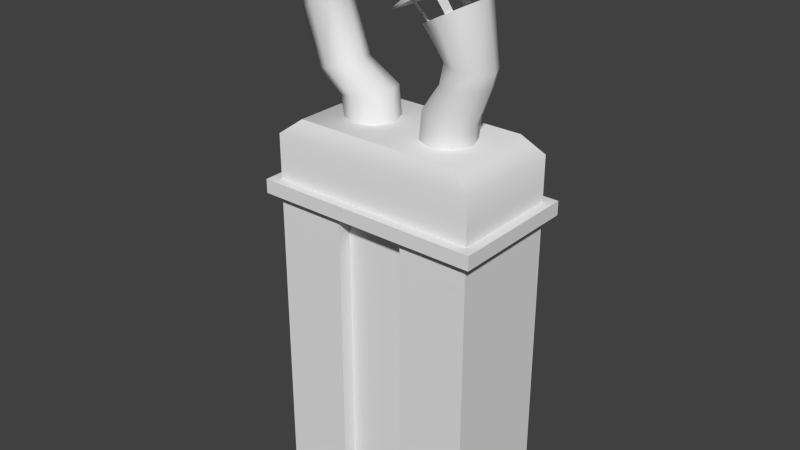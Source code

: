 # Source: stklib_chimney_b.blend  (saved by Blender 2.78.0; exported with 4.5.12 LTS)
import bpy
from mathutils import Matrix  # noqa: F401  (used for matrix-valued properties, if any)

bpy.ops.wm.read_factory_settings(use_empty=True)
scene = bpy.context.scene
scene.name = 'Scene'

# ---- collections
col_collection_1 = bpy.data.collections.new('Collection 1'); scene.collection.children.link(col_collection_1)

# ---- materials (node trees are filled in below, after node groups)
mat_material = bpy.data.materials.new('Material')
mat_material.alpha_threshold = 0.0
mat_material.use_transparent_shadow = False
mat_material.roughness = 0.5
mat_material.line_color = (0.0, 0.0, 0.0, 1.0)

# ---- material node trees

# ---- world
world_world = bpy.data.worlds.new('World'); scene.world = world_world
world_world.color = (0.05088, 0.05088, 0.05088)
world_world.use_sun_shadow = False
world_world.sun_shadow_jitter_overblur = 0.0
world_world.cycles.sampling_method = 'NONE'
world_world.cycles.sample_map_resolution = 256

# ---- meshes
me_cube = bpy.data.meshes.new('Cube')
me_cube.from_pydata([(-0.5, -0.4, 1.178), (-5.96e-07, -0.4, 1.178), (-0.5, -0.4, -1.0), (-5.96e-08, -0.4, -1.0), (0.2731, -0.279, 1.178), (-0.7731, -0.279, 1.178), (-0.7731, 0.279, 1.178), (0.2731, 0.279, 1.178), (0.5, 0.4, 1.278), (0.5, -0.4, 1.278), (-1.0, -0.4, 1.278), (-1.0, 0.4, 1.278), (0.5707, 0.4707, 1.178), (0.5707, -0.4707, 1.178), (-1.071, -0.4707, 1.178), (-1.071, 0.4707, 1.178), (0.5707, 0.4707, 1.278), (0.5707, -0.4707, 1.278), (-1.071, -0.4707, 1.278), (-1.071, 0.4707, 1.278), (0.5, 0.4, 1.597), (0.5, -0.4, 1.597), (-1.0, -0.4, 1.597), (-1.0, 0.4, 1.597), (0.3509, 0.3403, 1.712), (0.3509, -0.3403, 1.712), (-0.8509, -0.3403, 1.712), (-0.8509, 0.3403, 1.712), (0.04572, 0.1847, 1.608), (-0.08488, 0.1306, 1.608), (-0.139, -9.051e-08, 1.608), (-0.08488, -0.1306, 1.608), (0.04572, -0.1847, 1.608), (0.1763, -0.1306, 1.608), (0.2304, -8.023e-08, 1.608), (0.1763, 0.1306, 1.608), (0.2026, 0.1306, 1.854), (0.07532, 0.1847, 1.883), (0.2553, -7.24e-08, 1.842), (0.2026, -0.1306, 1.854), (0.07532, -0.1847, 1.883), (-0.05196, -0.1306, 1.913), (-0.1047, -9.379e-08, 1.925), (-0.05196, 0.1306, 1.913), (0.247, 0.1562, 2.596), (0.1093, 0.2209, 2.522), (0.304, -1.183e-07, 2.627), (0.247, -0.1562, 2.596), (0.1093, -0.2209, 2.522), (-0.02844, -0.1562, 2.449), (-0.08548, -1.026e-07, 2.418), (-0.02844, 0.1562, 2.449), (0.06699, 0.1186, 2.096), (0.01786, -9.013e-08, 2.096), (0.06699, -0.1186, 2.096), (0.1856, -0.1677, 2.096), (0.3042, -0.1186, 2.096), (0.3533, -8.079e-08, 2.096), (0.1856, 0.1677, 2.096), (0.3042, 0.1186, 2.096), (0.2142, 0.1677, 2.219), (0.3804, -7.951e-08, 2.197), (0.3317, -0.1186, 2.204), (0.0966, -0.1186, 2.235), (0.0966, 0.1186, 2.235), (0.2142, -0.1677, 2.219), (0.0479, -9.482e-08, 2.242), (0.3317, 0.1186, 2.204), (0.2301, 0.137, 2.587), (0.1093, 0.1937, 2.522), (0.2801, -1.182e-07, 2.614), (0.2301, -0.137, 2.587), (0.1093, -0.1937, 2.522), (-0.01152, -0.137, 2.458), (-0.06155, -1.044e-07, 2.431), (-0.01152, 0.137, 2.458), (0.2269, 0.09014, 2.463), (0.1474, 0.1275, 2.42), (0.2598, -1.157e-07, 2.48), (0.2269, -0.09014, 2.463), (0.1474, -0.1275, 2.42), (0.06794, -0.09014, 2.378), (0.03502, -1.066e-07, 2.36), (0.06794, 0.09014, 2.378), (0.1474, -1.211e-07, 2.42), (0.2597, 0.2465, 2.772), (0.04243, 0.3486, 2.656), (0.3497, -1.164e-07, 2.821), (0.2597, -0.2465, 2.772), (0.04243, -0.3486, 2.656), (-0.1749, -0.2465, 2.54), (-0.2649, -9.161e-08, 2.492), (-0.1749, 0.2465, 2.54), (-0.03258, -1.156e-07, 2.757), (-0.2602, -9.164e-08, 2.482), (-0.1702, -0.2465, 2.53), (0.04713, -0.3486, 2.647), (0.2644, -0.2465, 2.763), (0.3544, -1.165e-07, 2.811), (0.04713, 0.3486, 2.647), (0.2644, 0.2465, 2.763), (-0.1702, 0.2465, 2.53), (-0.02788, -1.157e-07, 2.748), (0.2624, 0.09281, 2.593), (0.06415, 0.1898, 2.496), (0.2795, 0.04595, 2.602), (0.1961, -0.1672, 2.564), (0.1548, -0.1866, 2.542), (-0.03724, -0.09745, 2.443), (-0.05435, -0.05059, 2.434), (0.02284, 0.1704, 2.474), (0.2121, 0.1172, 2.754), (-0.02561, 0.2289, 2.627), (0.2319, 0.06313, 2.765), (0.1334, -0.2065, 2.712), (0.0857, -0.2289, 2.686), (-0.152, -0.1172, 2.559), (-0.1718, -0.06313, 2.548), (-0.07332, 0.2065, 2.601), (-0.5407, -0.1848, 1.608), (-0.4101, -0.1307, 1.608), (-0.3561, -6.445e-05, 1.608), (-0.4101, 0.1305, 1.608), (-0.5407, 0.1846, 1.608), (-0.6713, 0.1305, 1.608), (-0.7254, -6.452e-05, 1.608), (-0.6713, -0.1307, 1.608), (-0.6976, -0.1307, 1.854), (-0.5703, -0.1848, 1.883), (-0.7504, -6.453e-05, 1.842), (-0.6976, 0.1305, 1.854), (-0.5703, 0.1846, 1.883), (-0.4431, 0.1305, 1.913), (-0.3903, -6.445e-05, 1.925), (-0.4431, -0.1307, 1.913), (-1.06, -0.1563, 2.757), (-0.9058, -0.221, 2.729), (-1.123, -6.451e-05, 2.768), (-1.06, 0.1561, 2.757), (-0.9058, 0.2208, 2.729), (-0.752, 0.1561, 2.702), (-0.6883, -6.448e-05, 2.691), (-0.752, -0.1563, 2.702), (-0.6733, -0.1187, 2.056), (-0.6266, -6.447e-05, 2.071), (-0.6733, 0.1185, 2.056), (-0.7861, 0.1677, 2.019), (-0.8988, 0.1185, 1.983), (-0.9455, -6.452e-05, 1.967), (-0.7861, -0.1678, 2.019), (-0.8988, -0.1187, 1.983), (-0.9115, -0.1678, 2.409), (-1.063, -6.456e-05, 2.336), (-1.018, 0.1185, 2.357), (-0.8047, 0.1185, 2.46), (-0.8047, -0.1187, 2.46), (-0.9115, 0.1677, 2.409), (-0.7604, -6.451e-05, 2.482), (-1.018, -0.1187, 2.357), (-1.041, -0.1371, 2.753), (-0.9058, -0.1938, 2.729), (-1.097, -6.451e-05, 2.763), (-1.041, 0.1369, 2.753), (-0.9058, 0.1937, 2.729), (-0.7709, 0.1369, 2.705), (-0.715, -6.448e-05, 2.695), (-0.7709, -0.1371, 2.705), (-0.9991, -0.09021, 2.636), (-0.9104, -0.1275, 2.62), (-1.036, -6.451e-05, 2.643), (-0.9991, 0.09008, 2.636), (-0.9104, 0.1274, 2.62), (-0.8216, 0.09008, 2.605), (-0.7849, -6.449e-05, 2.598), (-0.8216, -0.09021, 2.605), (-0.9104, -6.449e-05, 2.62), (-1.126, -0.2465, 2.92), (-0.8838, -0.3486, 2.877), (-1.227, -6.451e-05, 2.938), (-1.126, 0.2464, 2.92), (-0.8838, 0.3485, 2.877), (-0.6411, 0.2464, 2.834), (-0.5406, -6.447e-05, 2.816), (-0.6411, -0.2465, 2.834), (-0.8438, -6.447e-05, 2.997), (-0.5421, -6.447e-05, 2.806), (-0.6427, 0.2464, 2.824), (-0.8853, 0.3485, 2.867), (-1.128, 0.2464, 2.91), (-1.228, -6.452e-05, 2.928), (-0.8853, -0.3486, 2.867), (-1.128, -0.2465, 2.91), (-0.6427, -0.2465, 2.824), (-0.8454, -6.447e-05, 2.986), (-1.073, -0.09288, 2.749), (-0.8548, -0.1899, 2.719), (-1.092, -0.04602, 2.752), (-1.001, 0.1672, 2.742), (-0.955, 0.1866, 2.733), (-0.7418, 0.09738, 2.699), (-0.7227, 0.05052, 2.696), (-0.8087, -0.1705, 2.71), (-1.075, -0.1173, 2.918), (-0.8099, -0.229, 2.87), (-1.098, -0.0632, 2.921), (-0.9875, 0.2065, 2.902), (-0.9343, 0.2289, 2.892), (-0.6688, 0.1172, 2.845), (-0.6467, 0.06307, 2.841), (-0.7567, -0.2066, 2.861), (0.5, -0.4, -1.0), (-1.0, -0.4, -1.0), (0.5, -0.4, 1.178), (-1.0, -0.4, 1.178), (-1.0, 0.4, 1.178), (-0.5, -0.3, 1.178), (-5.782e-07, -0.3, 1.178), (-0.5, -0.3, -1.0), (-4.172e-08, -0.3, -1.0), (2.98e-07, 0.4, 1.178), (-0.5, 0.4, 1.178), (-1.192e-07, 0.4, -1.0), (-0.5, 0.4, -1.0), (-1.0, 0.4, -1.0), (0.5, 0.4, -1.0), (0.5, 0.4, 1.178), (2.98e-07, 0.3, 1.178), (-0.5, 0.3, 1.178), (-1.192e-07, 0.3, -1.0), (-0.5, 0.3, -1.0)], [], [(218, 216, 215, 217), (8, 9, 17, 16), (210, 212, 1, 3), (4, 7, 12, 13), (7, 6, 15, 12), (11, 10, 22, 23), (11, 8, 16, 19), (9, 10, 18, 17), (10, 11, 19, 18), (15, 14, 18, 19), (14, 13, 17, 18), (12, 15, 19, 16), (13, 12, 16, 17), (6, 5, 14, 15), (5, 4, 13, 14), (23, 22, 26, 27), (10, 9, 21, 22), (8, 11, 23, 20), (9, 8, 20, 21), (24, 27, 26, 25), (22, 21, 25, 26), (20, 23, 27, 24), (21, 20, 24, 25), (35, 28, 37, 36), (34, 35, 36, 38), (33, 34, 38, 39), (32, 33, 39, 40), (31, 32, 40, 41), (30, 31, 41, 42), (29, 30, 42, 43), (28, 29, 43, 37), (65, 62, 47, 48), (61, 67, 44, 46), (64, 66, 50, 51), (67, 60, 45, 44), (53, 52, 43, 42), (66, 63, 49, 50), (62, 61, 46, 47), (63, 65, 48, 49), (60, 64, 51, 45), (56, 55, 40, 39), (55, 54, 41, 40), (52, 58, 37, 43), (57, 56, 39, 38), (54, 53, 42, 41), (58, 59, 36, 37), (59, 57, 38, 36), (55, 56, 62, 65), (57, 59, 67, 61), (52, 53, 66, 64), (59, 58, 60, 67), (53, 54, 63, 66), (56, 57, 61, 62), (54, 55, 65, 63), (58, 52, 64, 60), (44, 45, 69, 68), (46, 44, 68, 70), (51, 50, 74, 75), (47, 46, 70, 71), (45, 51, 75, 69), (49, 48, 72, 73), (50, 49, 73, 74), (48, 47, 71, 72), (68, 69, 77, 76), (70, 68, 76, 78), (75, 74, 82, 83), (71, 70, 78, 79), (69, 75, 83, 77), (73, 72, 80, 81), (74, 73, 81, 82), (72, 71, 79, 80), (76, 77, 84), (78, 76, 84), (83, 82, 84), (79, 78, 84), (77, 83, 84), (81, 80, 84), (82, 81, 84), (80, 79, 84), (96, 102, 97), (94, 102, 95), (95, 102, 96), (99, 102, 101), (97, 102, 98), (101, 102, 94), (98, 102, 100), (100, 102, 99), (85, 86, 93), (87, 85, 93), (92, 91, 93), (88, 87, 93), (86, 92, 93), (90, 89, 93), (91, 90, 93), (89, 88, 93), (85, 100, 99, 86), (87, 98, 100, 85), (92, 101, 94, 91), (88, 97, 98, 87), (86, 99, 101, 92), (90, 95, 96, 89), (91, 94, 95, 90), (89, 96, 97, 88), (103, 111, 113, 105), (110, 118, 112, 104), (108, 116, 117, 109), (106, 114, 115, 107), (126, 119, 128, 127), (125, 126, 127, 129), (124, 125, 129, 130), (123, 124, 130, 131), (122, 123, 131, 132), (121, 122, 132, 133), (120, 121, 133, 134), (119, 120, 134, 128), (156, 153, 138, 139), (152, 158, 135, 137), (155, 157, 141, 142), (158, 151, 136, 135), (144, 143, 134, 133), (157, 154, 140, 141), (153, 152, 137, 138), (154, 156, 139, 140), (151, 155, 142, 136), (147, 146, 131, 130), (146, 145, 132, 131), (143, 149, 128, 134), (148, 147, 130, 129), (145, 144, 133, 132), (149, 150, 127, 128), (150, 148, 129, 127), (146, 147, 153, 156), (148, 150, 158, 152), (143, 144, 157, 155), (150, 149, 151, 158), (144, 145, 154, 157), (147, 148, 152, 153), (145, 146, 156, 154), (149, 143, 155, 151), (135, 136, 160, 159), (137, 135, 159, 161), (142, 141, 165, 166), (138, 137, 161, 162), (136, 142, 166, 160), (140, 139, 163, 164), (141, 140, 164, 165), (139, 138, 162, 163), (159, 160, 168, 167), (161, 159, 167, 169), (166, 165, 173, 174), (162, 161, 169, 170), (160, 166, 174, 168), (164, 163, 171, 172), (165, 164, 172, 173), (163, 162, 170, 171), (167, 168, 175), (169, 167, 175), (174, 173, 175), (170, 169, 175), (168, 174, 175), (172, 171, 175), (173, 172, 175), (171, 170, 175), (187, 193, 188), (185, 193, 186), (186, 193, 187), (190, 193, 192), (188, 193, 189), (192, 193, 185), (189, 193, 191), (191, 193, 190), (176, 177, 184), (178, 176, 184), (183, 182, 184), (179, 178, 184), (177, 183, 184), (181, 180, 184), (182, 181, 184), (180, 179, 184), (176, 191, 190, 177), (178, 189, 191, 176), (183, 192, 185, 182), (179, 188, 189, 178), (177, 190, 192, 183), (181, 186, 187, 180), (182, 185, 186, 181), (180, 187, 188, 179), (194, 202, 204, 196), (201, 209, 203, 195), (199, 207, 208, 200), (197, 205, 206, 198), (2, 0, 213, 211), (229, 227, 226, 228), (3, 1, 216, 218), (0, 2, 217, 215), (221, 219, 225, 224), (222, 220, 227, 229), (219, 221, 228, 226), (211, 213, 214, 223), (224, 225, 212, 210), (223, 214, 220, 222)])
me_cube.polygons.foreach_set('use_smooth', [1, 1, 1, 1, 1, 1, 1, 1, 1, 1, 1, 1, 1, 1, 1, 1, 1, 1, 1, 1, 1, 1, 1, 1, 1, 1, 1, 1, 1, 1, 1, 1, 1, 1, 1, 1, 1, 1, 1, 1, 1, 1, 1, 1, 1, 1, 1, 1, 1, 1, 1, 1, 1, 1, 1, 1, 1, 1, 1, 1, 1, 1, 1, 1, 1, 1, 1, 1, 1, 1, 1, 1, 1, 1, 1, 1, 1, 1, 1, 1, 1, 1, 1, 1, 1, 1, 1, 1, 1, 1, 1, 1, 1, 1, 1, 1, 1, 1, 1, 1, 1, 1, 1, 0, 0, 0, 0, 1, 1, 1, 1, 1, 1, 1, 1, 1, 1, 1, 1, 1, 1, 1, 1, 1, 1, 1, 1, 1, 1, 1, 1, 1, 1, 1, 1, 1, 1, 1, 1, 1, 1, 1, 1, 1, 1, 1, 1, 1, 1, 1, 1, 1, 1, 1, 1, 1, 1, 1, 1, 1, 1, 1, 1, 1, 1, 1, 1, 1, 1, 1, 1, 1, 1, 1, 1, 1, 1, 1, 1, 1, 1, 1, 1, 1, 1, 1, 1, 0, 0, 0, 0, 1, 1, 1, 1, 1, 1, 1, 1, 1, 1])
_uv = me_cube.uv_layers.new(name='UVMap')
_uv.uv.foreach_set('vector', [0.171, -1.187, 0.171, 1.362, -0.4588, 1.362, -0.4588, -1.187, 0.4967, 0.3427, 0.2634, 0.3427, 0.2682, 0.3161, 0.4948, 0.3189, 0.8008, -1.187, 0.8008, 1.362, 0.171, 1.362, 0.171, -1.187, 0.2643, 0.1922, 0.526, 0.1834, 0.4872, 0.2852, 0.2737, 0.2841, 0.526, 0.1834, 0.9071, 0.08061, 0.9727, 0.1653, 0.4872, 0.2852, -3.237, -1.013, -2.178, -1.013, -2.178, -0.6025, -3.237, -0.6025, 0.9895, 0.2263, 0.4967, 0.3427, 0.4948, 0.3189, 0.9836, 0.2018, 0.2634, 0.3427, -0.3117, 0.1963, -0.3377, 0.1509, 0.2682, 0.3161, 1.317, 0.1336, 0.9895, 0.2263, 0.9836, 0.2018, 1.338, 0.09641, 0.9727, 0.1653, 1.321, 0.04169, 1.338, 0.09641, 0.9836, 0.2018, -0.3226, 0.09922, 0.2737, 0.2841, 0.2682, 0.3161, -0.3377, 0.1509, 0.4872, 0.2852, 0.9727, 0.1653, 0.9836, 0.2018, 0.4948, 0.3189, 0.2737, 0.2841, 0.4872, 0.2852, 0.4948, 0.3189, 0.2682, 0.3161, 0.9071, 0.08061, 1.134, -0.08648, 1.321, 0.04169, 0.9727, 0.1653, -0.1734, 0.05737, 0.2643, 0.1922, 0.2737, 0.2841, -0.3226, 0.09922, 6.427e-05, 0.4132, 0.0004285, 6.427e-05, 0.0795, 0.03725, 0.07807, 0.3757, -2.178, -1.013, 0.4695, -1.013, 0.4695, -0.6025, -2.178, -0.6025, 1.528, -1.013, 4.176, -1.013, 4.176, -0.6025, 1.528, -0.6025, 0.4695, -1.013, 1.528, -1.013, 1.528, -0.6025, 0.4695, -0.6025, 0.9205, 0.376, 0.07807, 0.3757, 0.0795, 0.03725, 0.9219, 0.03756, 0.0004285, 6.427e-05, 0.9999, 6.646e-05, 0.9219, 0.03756, 0.0795, 0.03725, 0.9996, 0.4132, 6.427e-05, 0.4132, 0.07807, 0.3757, 0.9205, 0.376, 0.9999, 6.646e-05, 0.9996, 0.4132, 0.9205, 0.376, 0.9219, 0.03756, 0.4298, 0.03241, 0.5063, 0.02036, 0.5174, 0.1732, 0.4363, 0.174, 0.3519, 0.03707, 0.4298, 0.03241, 0.4363, 0.174, 0.3519, 0.1741, 0.2739, 0.03241, 0.3519, 0.03707, 0.3519, 0.1741, 0.2674, 0.174, 0.1975, 0.02036, 0.2739, 0.03241, 0.2674, 0.174, 0.1863, 0.1732, 0.1204, 0.007328, 0.1975, 0.02036, 0.1863, 0.1732, 0.1102, 0.173, 0.04016, 0.0001931, 0.1204, 0.007328, 0.1102, 0.173, 0.03363, 0.1773, 0.5834, 0.007327, 0.6636, 0.0001926, 0.6701, 0.1773, 0.5935, 0.173, 0.5063, 0.02036, 0.5834, 0.007327, 0.5935, 0.173, 0.5174, 0.1732, 0.2176, 0.3833, 0.288, 0.3799, 0.2561, 0.5961, 0.1687, 0.5643, 0.3519, 0.3792, 0.4158, 0.3799, 0.4476, 0.5961, 0.3519, 0.6093, 0.5658, 0.3852, 0.6421, 0.376, 0.7035, 0.4852, 0.6174, 0.5272, 0.4158, 0.3799, 0.4862, 0.3833, 0.535, 0.5643, 0.4476, 0.5961, 0.6418, 0.2922, 0.5649, 0.2943, 0.5935, 0.173, 0.6701, 0.1773, 0.06166, 0.376, 0.138, 0.3852, 0.08633, 0.5272, 0.0001926, 0.4852, 0.288, 0.3799, 0.3519, 0.3792, 0.3519, 0.6093, 0.2561, 0.5961, 0.138, 0.3852, 0.2176, 0.3833, 0.1687, 0.5643, 0.08633, 0.5272, 0.4862, 0.3833, 0.5658, 0.3852, 0.6174, 0.5272, 0.535, 0.5643, 0.2838, 0.3218, 0.2137, 0.3085, 0.1863, 0.1732, 0.2674, 0.174, 0.2137, 0.3085, 0.1388, 0.2943, 0.1102, 0.173, 0.1863, 0.1732, 0.5649, 0.2943, 0.49, 0.3085, 0.5174, 0.1732, 0.5935, 0.173, 0.3519, 0.3267, 0.2838, 0.3218, 0.2674, 0.174, 0.3519, 0.1741, 0.1388, 0.2943, 0.06194, 0.2922, 0.03363, 0.1773, 0.1102, 0.173, 0.49, 0.3085, 0.4199, 0.3218, 0.4363, 0.174, 0.5174, 0.1732, 0.4199, 0.3218, 0.3519, 0.3267, 0.3519, 0.1741, 0.4363, 0.174, 0.2137, 0.3085, 0.2838, 0.3218, 0.288, 0.3799, 0.2176, 0.3833, 0.3519, 0.3267, 0.4199, 0.3218, 0.4158, 0.3799, 0.3519, 0.3792, 0.5649, 0.2943, 0.6418, 0.2922, 0.6421, 0.376, 0.5658, 0.3852, 0.4199, 0.3218, 0.49, 0.3085, 0.4862, 0.3833, 0.4158, 0.3799, 0.06194, 0.2922, 0.1388, 0.2943, 0.138, 0.3852, 0.06166, 0.376, 0.2838, 0.3218, 0.3519, 0.3267, 0.3519, 0.3792, 0.288, 0.3799, 0.1388, 0.2943, 0.2137, 0.3085, 0.2176, 0.3833, 0.138, 0.3852, 0.49, 0.3085, 0.5649, 0.2943, 0.5658, 0.3852, 0.4862, 0.3833, 0.9019, 0.3293, 0.9835, 0.4088, 0.9667, 0.4157, 0.895, 0.3456, 0.7913, 0.3293, 0.9019, 0.3293, 0.895, 0.3456, 0.7974, 0.3455, 0.9849, 0.5252, 0.9004, 0.6093, 0.8938, 0.5918, 0.9679, 0.518, 0.7102, 0.4043, 0.7913, 0.3293, 0.7974, 0.3455, 0.726, 0.4119, 0.9835, 0.4088, 0.9849, 0.5252, 0.9679, 0.518, 0.9667, 0.4157, 0.7813, 0.6042, 0.7039, 0.5176, 0.7209, 0.5118, 0.7893, 0.5876, 0.9004, 0.6093, 0.7813, 0.6042, 0.7893, 0.5876, 0.8938, 0.5918, 0.7039, 0.5176, 0.7102, 0.4043, 0.726, 0.4119, 0.7209, 0.5118, 0.895, 0.3456, 0.9667, 0.4157, 0.9027, 0.4524, 0.8723, 0.418, 0.7974, 0.3455, 0.895, 0.3456, 0.8723, 0.418, 0.8247, 0.4152, 0.9679, 0.518, 0.8938, 0.5918, 0.8673, 0.5241, 0.8996, 0.4968, 0.726, 0.4119, 0.7974, 0.3455, 0.8247, 0.4152, 0.7918, 0.4495, 0.9667, 0.4157, 0.9679, 0.518, 0.8996, 0.4968, 0.9027, 0.4524, 0.7893, 0.5876, 0.7209, 0.5118, 0.7927, 0.4954, 0.8251, 0.5259, 0.8938, 0.5918, 0.7893, 0.5876, 0.8251, 0.5259, 0.8673, 0.5241, 0.7209, 0.5118, 0.726, 0.4119, 0.7918, 0.4495, 0.7927, 0.4954, 0.8723, 0.418, 0.9027, 0.4524, 0.847, 0.4721, 0.8247, 0.4152, 0.8723, 0.418, 0.847, 0.4721, 0.8996, 0.4968, 0.8673, 0.5241, 0.847, 0.4721, 0.7918, 0.4495, 0.8247, 0.4152, 0.847, 0.4721, 0.9027, 0.4524, 0.8996, 0.4968, 0.847, 0.4721, 0.8251, 0.5259, 0.7927, 0.4954, 0.847, 0.4721, 0.8673, 0.5241, 0.8251, 0.5259, 0.847, 0.4721, 0.7927, 0.4954, 0.7918, 0.4495, 0.847, 0.4721, 0.3929, 0.8753, 0.5776, 0.7889, 0.5029, 0.9859, 0.5036, 0.6097, 0.5776, 0.7889, 0.3934, 0.7195, 0.3934, 0.7195, 0.5776, 0.7889, 0.3929, 0.8753, 0.7694, 0.7197, 0.5776, 0.7889, 0.6591, 0.6097, 0.5029, 0.9859, 0.5776, 0.7889, 0.6591, 0.9862, 0.6591, 0.6097, 0.5776, 0.7889, 0.5036, 0.6097, 0.6591, 0.9862, 0.5776, 0.7889, 0.7696, 0.8758, 0.7696, 0.8758, 0.5776, 0.7889, 0.7694, 0.7197, 0.2804, 0.6215, 0.3857, 0.7365, 0.1996, 0.8168, 0.1206, 0.6171, 0.2804, 0.6215, 0.1996, 0.8168, 0.3789, 0.8906, 0.2697, 0.9939, 0.1996, 0.8168, 0.00706, 0.7297, 0.1206, 0.6171, 0.1996, 0.8168, 0.3857, 0.7365, 0.3789, 0.8906, 0.1996, 0.8168, 0.1195, 0.9933, 0.008993, 0.8856, 0.1996, 0.8168, 0.2697, 0.9939, 0.1195, 0.9933, 0.1996, 0.8168, 0.008993, 0.8856, 0.00706, 0.7297, 0.1996, 0.8168, 0.2804, 0.6215, 0.2837, 0.615, 0.3925, 0.7344, 0.3857, 0.7365, 0.1206, 0.6171, 0.1177, 0.6097, 0.2837, 0.615, 0.2804, 0.6215, 0.3789, 0.8906, 0.3851, 0.8937, 0.2721, 0.9998, 0.2697, 0.9939, 0.00706, 0.7297, 0.0001926, 0.7272, 0.1177, 0.6097, 0.1206, 0.6171, 0.3857, 0.7365, 0.3925, 0.7344, 0.3851, 0.8937, 0.3789, 0.8906, 0.1195, 0.9933, 0.1171, 0.9998, 0.002584, 0.8887, 0.008993, 0.8856, 0.2697, 0.9939, 0.2721, 0.9998, 0.1171, 0.9998, 0.1195, 0.9933, 0.008993, 0.8856, 0.002584, 0.8887, 0.0001926, 0.7272, 0.00706, 0.7297, 0.7369, 0.001943, 0.7369, 0.09822, 0.7039, 0.0962, 0.7084, 0.0001926, 0.7369, 0.1002, 0.7369, 0.1924, 0.7039, 0.1905, 0.7084, 0.0986, 0.7701, 0.005378, 0.7704, 0.09822, 0.7373, 0.09822, 0.7414, 0.005378, 0.737, 0.2352, 0.737, 0.3287, 0.7039, 0.329, 0.7084, 0.2355, 0.4355, 0.06247, 0.5091, 0.04193, 0.5432, 0.1942, 0.4569, 0.2166, 0.3561, 0.06999, 0.4355, 0.06247, 0.4569, 0.2166, 0.3561, 0.2249, 0.2768, 0.06247, 0.3561, 0.06999, 0.3561, 0.2249, 0.2554, 0.2166, 0.2032, 0.04193, 0.2768, 0.06247, 0.2554, 0.2166, 0.1691, 0.1942, 0.1283, 0.01783, 0.2032, 0.04193, 0.1691, 0.1942, 0.09575, 0.1786, 0.04665, 0.00011, 0.1283, 0.01783, 0.09575, 0.1786, 0.01956, 0.1781, 0.584, 0.01783, 0.6656, 0.0001098, 0.6927, 0.1781, 0.6165, 0.1786, 0.5091, 0.04193, 0.584, 0.01783, 0.6165, 0.1786, 0.5432, 0.1942, 0.2115, 0.5751, 0.284, 0.5622, 0.2606, 0.7884, 0.1717, 0.7596, 0.3562, 0.5568, 0.4283, 0.5622, 0.4517, 0.7884, 0.3562, 0.8002, 0.5765, 0.5839, 0.653, 0.5742, 0.7122, 0.685, 0.6249, 0.7251, 0.4283, 0.5622, 0.5008, 0.5751, 0.5406, 0.7596, 0.4517, 0.7884, 0.6388, 0.326, 0.562, 0.3236, 0.6165, 0.1786, 0.6927, 0.1781, 0.05926, 0.5742, 0.1358, 0.5839, 0.08739, 0.7251, 0.0001098, 0.685, 0.284, 0.5622, 0.3562, 0.5568, 0.3562, 0.8002, 0.2606, 0.7884, 0.1358, 0.5839, 0.2115, 0.5751, 0.1717, 0.7596, 0.08739, 0.7251, 0.5008, 0.5751, 0.5765, 0.5839, 0.6249, 0.7251, 0.5406, 0.7596, 0.295, 0.3542, 0.2276, 0.3376, 0.1691, 0.1942, 0.2554, 0.2166, 0.2276, 0.3376, 0.1503, 0.3237, 0.09575, 0.1786, 0.1691, 0.1942, 0.562, 0.3236, 0.4847, 0.3376, 0.5432, 0.1942, 0.6165, 0.1786, 0.3561, 0.3604, 0.295, 0.3542, 0.2554, 0.2166, 0.3561, 0.2249, 0.1503, 0.3237, 0.0735, 0.326, 0.01956, 0.1781, 0.09575, 0.1786, 0.4847, 0.3376, 0.4173, 0.3542, 0.4569, 0.2166, 0.5432, 0.1942, 0.4173, 0.3542, 0.3561, 0.3604, 0.3561, 0.2249, 0.4569, 0.2166, 0.2276, 0.3376, 0.295, 0.3542, 0.284, 0.5622, 0.2115, 0.5751, 0.3561, 0.3604, 0.4173, 0.3542, 0.4283, 0.5622, 0.3562, 0.5568, 0.562, 0.3236, 0.6388, 0.326, 0.653, 0.5742, 0.5765, 0.5839, 0.4173, 0.3542, 0.4847, 0.3376, 0.5008, 0.5751, 0.4283, 0.5622, 0.0735, 0.326, 0.1503, 0.3237, 0.1358, 0.5839, 0.05926, 0.5742, 0.295, 0.3542, 0.3561, 0.3604, 0.3562, 0.5568, 0.284, 0.5622, 0.1503, 0.3237, 0.2276, 0.3376, 0.2115, 0.5751, 0.1358, 0.5839, 0.4847, 0.3376, 0.562, 0.3236, 0.5765, 0.5839, 0.5008, 0.5751, 0.7982, 0.2863, 0.7139, 0.206, 0.7314, 0.1985, 0.8047, 0.2701, 0.9099, 0.2863, 0.7982, 0.2863, 0.8047, 0.2701, 0.9038, 0.2699, 0.7124, 0.08602, 0.7996, 0.0001098, 0.8062, 0.01809, 0.7299, 0.09351, 0.9928, 0.2105, 0.9099, 0.2863, 0.9038, 0.2699, 0.9768, 0.2027, 0.7139, 0.206, 0.7124, 0.08602, 0.7299, 0.09351, 0.7314, 0.1985, 0.9214, 0.006109, 0.9999, 0.09501, 0.9825, 0.1008, 0.9131, 0.02299, 0.7996, 0.0001098, 0.9214, 0.006109, 0.9131, 0.02299, 0.8062, 0.01809, 0.9999, 0.09501, 0.9928, 0.2105, 0.9768, 0.2027, 0.9825, 0.1008, 0.8047, 0.2701, 0.7314, 0.1985, 0.7967, 0.1609, 0.8278, 0.1961, 0.9038, 0.2699, 0.8047, 0.2701, 0.8278, 0.1961, 0.8762, 0.1989, 0.7299, 0.09351, 0.8062, 0.01809, 0.8331, 0.08764, 0.7999, 0.1154, 0.9768, 0.2027, 0.9038, 0.2699, 0.8762, 0.1989, 0.91, 0.1641, 0.7314, 0.1985, 0.7299, 0.09351, 0.7999, 0.1154, 0.7967, 0.1609, 0.9131, 0.02299, 0.9825, 0.1008, 0.9092, 0.1172, 0.8763, 0.08591, 0.8062, 0.01809, 0.9131, 0.02299, 0.8763, 0.08591, 0.8331, 0.08764, 0.9825, 0.1008, 0.9768, 0.2027, 0.91, 0.1641, 0.9092, 0.1172, 0.8278, 0.1961, 0.7967, 0.1609, 0.8537, 0.1408, 0.8762, 0.1989, 0.8278, 0.1961, 0.8537, 0.1408, 0.7999, 0.1154, 0.8331, 0.08764, 0.8537, 0.1408, 0.91, 0.1641, 0.8762, 0.1989, 0.8537, 0.1408, 0.7967, 0.1609, 0.7999, 0.1154, 0.8537, 0.1408, 0.8763, 0.08591, 0.9092, 0.1172, 0.8537, 0.1408, 0.8331, 0.08764, 0.8763, 0.08591, 0.8537, 0.1408, 0.9092, 0.1172, 0.91, 0.1641, 0.8537, 0.1408, 0.3929, 0.8753, 0.5776, 0.7889, 0.5029, 0.9859, 0.5036, 0.6097, 0.5776, 0.7889, 0.3934, 0.7195, 0.3934, 0.7195, 0.5776, 0.7889, 0.3929, 0.8753, 0.7694, 0.7197, 0.5776, 0.7889, 0.6591, 0.6097, 0.5029, 0.9859, 0.5776, 0.7889, 0.6591, 0.9862, 0.6591, 0.6097, 0.5776, 0.7889, 0.5036, 0.6097, 0.6591, 0.9862, 0.5776, 0.7889, 0.7696, 0.8758, 0.7696, 0.8758, 0.5776, 0.7889, 0.7694, 0.7197, 0.2804, 0.6215, 0.3857, 0.7365, 0.1996, 0.8168, 0.1206, 0.6171, 0.2804, 0.6215, 0.1996, 0.8168, 0.3789, 0.8906, 0.2697, 0.9939, 0.1996, 0.8168, 0.00706, 0.7297, 0.1206, 0.6171, 0.1996, 0.8168, 0.3857, 0.7365, 0.3789, 0.8906, 0.1996, 0.8168, 0.1195, 0.9933, 0.008993, 0.8856, 0.1996, 0.8168, 0.2697, 0.9939, 0.1195, 0.9933, 0.1996, 0.8168, 0.008993, 0.8856, 0.00706, 0.7297, 0.1996, 0.8168, 0.2804, 0.6215, 0.2837, 0.615, 0.3925, 0.7344, 0.3857, 0.7365, 0.1206, 0.6171, 0.1177, 0.6097, 0.2837, 0.615, 0.2804, 0.6215, 0.3789, 0.8906, 0.3851, 0.8937, 0.2721, 0.9998, 0.2697, 0.9939, 0.00706, 0.7297, 0.0001926, 0.7272, 0.1177, 0.6097, 0.1206, 0.6171, 0.3857, 0.7365, 0.3925, 0.7344, 0.3851, 0.8937, 0.3789, 0.8906, 0.1195, 0.9933, 0.1171, 0.9998, 0.002584, 0.8887, 0.008993, 0.8856, 0.2697, 0.9939, 0.2721, 0.9998, 0.1171, 0.9998, 0.1195, 0.9933, 0.008993, 0.8856, 0.002584, 0.8887, 0.0001926, 0.7272, 0.00706, 0.7297, 0.7369, 0.001943, 0.7369, 0.09822, 0.7039, 0.0962, 0.7084, 0.0001926, 0.7461, 0.2881, 0.7461, 0.3823, 0.7124, 0.3804, 0.7169, 0.2865, 0.7701, 0.005378, 0.7704, 0.09822, 0.7373, 0.09822, 0.7414, 0.005378, 0.737, 0.2352, 0.737, 0.3287, 0.7039, 0.329, 0.7084, 0.2355, -0.4588, -1.187, -0.4588, 1.362, -1.089, 1.362, -1.089, -1.187, 0.171, -1.187, 0.171, 1.362, -0.4588, 1.362, -0.4588, -1.187, 0.2989, -1.187, 0.2989, 1.362, 0.171, 1.362, 0.171, -1.187, -0.3028, 1.362, -0.3028, -1.187, -0.4588, -1.187, -0.4588, 1.362, -0.4588, -1.187, -0.4588, 1.362, -1.089, 1.362, -1.089, -1.187, 0.2989, -1.187, 0.2989, 1.362, 0.171, 1.362, 0.171, -1.187, -0.3028, 1.362, -0.3028, -1.187, -0.4588, -1.187, -0.4588, 1.362, -2.06, -1.187, -2.06, 1.362, -3.14, 1.362, -3.14, -1.187, 1.718, -1.187, 1.718, 1.362, 0.6388, 1.362, 0.6388, -1.187, 0.8008, -1.187, 0.8008, 1.362, 0.171, 1.362, 0.171, -1.187])
me_cube.materials.append(mat_material)
me_cube.use_remesh_preserve_volume = False
me_cube.use_remesh_preserve_attributes = False
me_cube.use_mirror_vertex_groups = False
me_cube.update()

# ---- objects
ob_stklib_chimney_b_main = bpy.data.objects.new('stklib_chimney_b_main', me_cube)

# ---- transforms, parenting, visibility, modifiers, constraints
ob_stklib_chimney_b_main.location = (0.0, 0.0, 0.0)
ob_stklib_chimney_b_main.lock_rotations_4d = False
ob_stklib_chimney_b_main.empty_display_type = 'ARROWS'
ob_stklib_chimney_b_main.lineart.crease_threshold = 0.0
_m = ob_stklib_chimney_b_main.modifiers.new('EdgeSplit', 'EDGE_SPLIT')
_m.split_angle = 0.9599

# ---- collection membership
col_collection_1.objects.link(ob_stklib_chimney_b_main)

# ---- scene / render settings (as saved in the file)
scene.frame_start = 1; scene.frame_end = 250; scene.frame_set(1)
scene.render.engine = 'BLENDER_EEVEE_NEXT'
scene.render.resolution_percentage = 50
scene.render.dither_intensity = 0.0
scene.cycles.use_denoising = False
scene.cycles.samples = 10
scene.cycles.sampling_pattern = 'TABULATED_SOBOL'
scene.cycles.light_sampling_threshold = 0.0
scene.cycles.use_adaptive_sampling = False
scene.cycles.use_light_tree = False
scene.cycles.blur_glossy = 0.0
scene.cycles.volume_bounces = 1
scene.cycles.pixel_filter_type = 'GAUSSIAN'
scene.cycles.sample_clamp_indirect = 0.0
scene.view_settings.view_transform = 'Standard'
bpy.context.view_layer.update()

# ---- added for rendering (the .blend has no active camera and no usable light): camera, sun
cam_auto = bpy.data.cameras.new('AutoCamera')
cam_auto.lens = 50.0
cam_auto.sensor_width = 36.0
cam_auto.clip_end = 1000.0
ob_auto_camera = bpy.data.objects.new('AutoCamera', cam_auto)
scene.collection.objects.link(ob_auto_camera)
ob_auto_camera.location = (3.81882, -4.97725, 4.31649)
ob_auto_camera.rotation_euler = (1.09748, -7.21219e-08, 0.694738)
scene.camera = ob_auto_camera
light_auto_sun = bpy.data.lights.new('AutoSun', 'SUN')
light_auto_sun.energy = 3.0
light_auto_sun.angle = 0.0523599
ob_auto_sun = bpy.data.objects.new('AutoSun', light_auto_sun)
scene.collection.objects.link(ob_auto_sun)
ob_auto_sun.rotation_euler = (0.872665, 0.174533, 0.523599)
bpy.context.view_layer.update()
